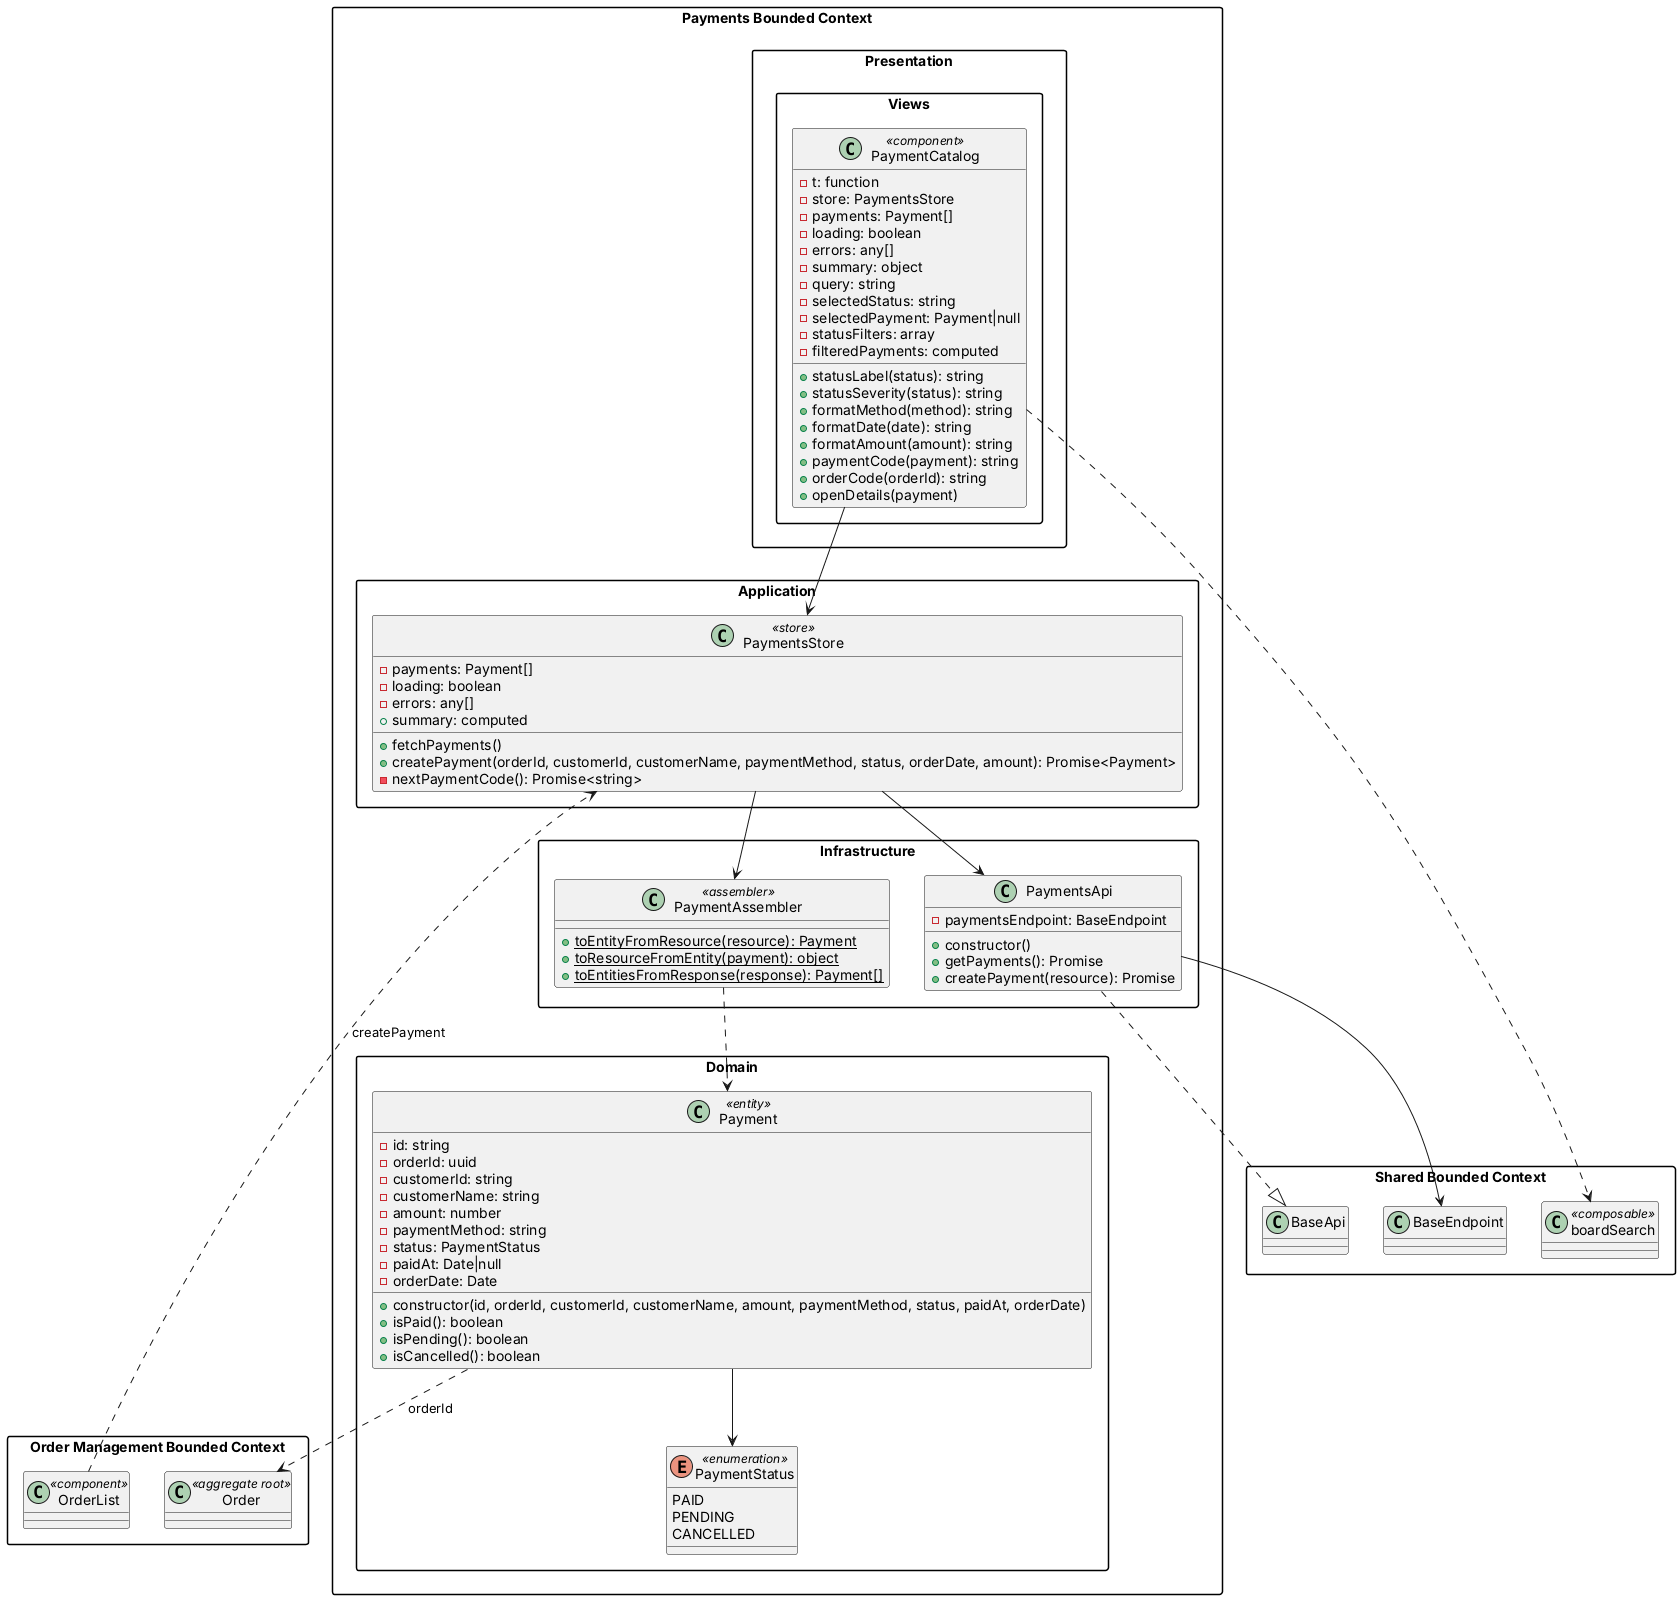

The diagram above was rendered by PlantUML. Its source (embedded in the PNG):
@startuml
skinparam packageStyle rectangle

package "Shared Bounded Context" as shared {
    class BaseApi
    class BaseEndpoint
    class boardSearch <<composable>>
}

package "Order Management Bounded Context" as order_management {
    class Order <<aggregate root>>
    class OrderList <<component>>
}

package "Payments Bounded Context" as payments {
    package "Domain" as payments_domain {
        class Payment <<entity>> {
            - id: string
            - orderId: uuid
            - customerId: string
            - customerName: string
            - amount: number
            - paymentMethod: string
            - status: PaymentStatus
            - paidAt: Date|null
            - orderDate: Date
            + constructor(id, orderId, customerId, customerName, amount, paymentMethod, status, paidAt, orderDate)
            + isPaid(): boolean
            + isPending(): boolean
            + isCancelled(): boolean
        }

        enum PaymentStatus <<enumeration>> {
            PAID
            PENDING
            CANCELLED
        }

        Payment --> PaymentStatus
    }

    package "Infrastructure" as payments_infrastructure {
        class PaymentsApi {
            - paymentsEndpoint: BaseEndpoint
            + constructor()
            + getPayments(): Promise
            + createPayment(resource): Promise
        }

        class PaymentAssembler <<assembler>> {
            + {static} toEntityFromResource(resource): Payment
            + {static} toResourceFromEntity(payment): object
            + {static} toEntitiesFromResponse(response): Payment[]
        }

        PaymentsApi ..|> BaseApi
        PaymentsApi --> BaseEndpoint
        PaymentAssembler ..> Payment
    }

    package "Application" as payments_application {
        class PaymentsStore <<store>> {
            - payments: Payment[]
            - loading: boolean
            - errors: any[]
            + summary: computed
            + fetchPayments()
            + createPayment(orderId, customerId, customerName, paymentMethod, status, orderDate, amount): Promise<Payment>
            - nextPaymentCode(): Promise<string>
        }

        PaymentsStore --> PaymentsApi
        PaymentsStore --> PaymentAssembler
    }

    package "Presentation" as payments_presentation {
        package "Views" as payments_views {
            class PaymentCatalog <<component>> {
                - t: function
                - store: PaymentsStore
                - payments: Payment[]
                - loading: boolean
                - errors: any[]
                - summary: object
                - query: string
                - selectedStatus: string
                - selectedPayment: Payment|null
                - statusFilters: array
                - filteredPayments: computed
                + statusLabel(status): string
                + statusSeverity(status): string
                + formatMethod(method): string
                + formatDate(date): string
                + formatAmount(amount): string
                + paymentCode(payment): string
                + orderCode(orderId): string
                + openDetails(payment)
            }
        }

        PaymentCatalog --> PaymentsStore
        PaymentCatalog ..> boardSearch
    }
}

OrderList ..> PaymentsStore : createPayment
Payment ..> Order : orderId

@enduml